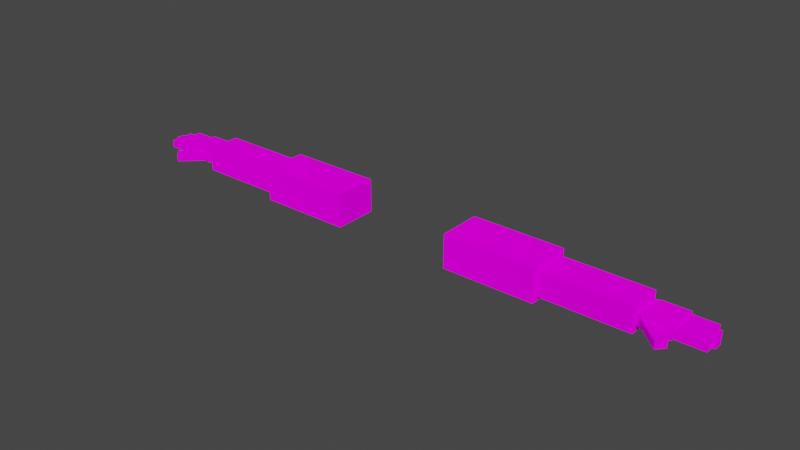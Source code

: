 # Source: 3.1_Creating_the_Armature.blend  (saved by Blender 2.90.8; exported with 4.5.12 LTS)
import bpy
from mathutils import Matrix  # noqa: F401  (used for matrix-valued properties, if any)

bpy.ops.wm.read_factory_settings(use_empty=True)
scene = bpy.context.scene
scene.name = 'Scene'

# ---- collections
col_collection = bpy.data.collections.new('Collection'); scene.collection.children.link(col_collection)

# ---- images (referenced by path relative to the original .blend; pixels are not part of the script)
import os
ASSET_DIR = os.environ.get("B2B_ASSET_DIR", "")  # directory of the original .blend (textures are referenced by path, not embedded)
HERE = os.path.dirname(os.path.abspath(__file__))  # packed textures are extracted next to this script under _unpacked/

def load_image(name, relpath, width, height, colorspace="sRGB"):
    """Load a texture the original file referenced (path relative to the .blend, or extracted next to this script)."""
    p = next((c for c in (os.path.join(HERE, relpath), os.path.join(ASSET_DIR, relpath)) if relpath and os.path.exists(c)), "")
    if p:
        img = bpy.data.images.load(p, check_existing=True)
        img.name = name
    else:  # same state as the original file: an image datablock whose file is absent (Cycles renders it pink)
        img = bpy.data.images.new(name, width, height)
        img.source = "FILE"
        img.filepath = "//" + (relpath or name)
    img.colorspace_settings.name = colorspace
    return img
img_texture_png_001 = load_image('Texture.png.001', 'Texture.png', 1024, 1024, 'sRGB')

# ---- materials (node trees are filled in below, after node groups)
mat_arms = bpy.data.materials.new('Arms')
mat_arms.use_transparent_shadow = False

# ---- material node trees
mat_arms.use_nodes = True; mat_arms.node_tree.nodes.clear()
_N = mat_arms.node_tree.nodes; _L = mat_arms.node_tree.links
n0 = _N.new('ShaderNodeOutputMaterial'); n0.name = 'Material Output'; n0.location = (300, 300)
n1 = _N.new('ShaderNodeBsdfDiffuse'); n1.name = 'Diffuse BSDF'; n1.location = (10, 300)
n1.inputs[1].default_value = 0.5
n2 = _N.new('ShaderNodeTexImage'); n2.name = 'Image Texture'; n2.location = (-280, 280)
n2.image = img_texture_png_001
_L.new(n1.outputs[0], n0.inputs[0])
_L.new(n2.outputs[0], n1.inputs[0])
n0.is_active_output = True

# ---- world
world_world = bpy.data.worlds.new('World'); scene.world = world_world
world_world.use_nodes = True; world_world.node_tree.nodes.clear()
_N = world_world.node_tree.nodes; _L = world_world.node_tree.links
n0 = _N.new('ShaderNodeOutputWorld'); n0.name = 'World Output'; n0.location = (300, 300)
n1 = _N.new('ShaderNodeBackground'); n1.name = 'Background'; n1.location = (10, 300)
n1.inputs[0].default_value = (0.05088, 0.05088, 0.05088, 1.0)
_L.new(n1.outputs[0], n0.inputs[0])
n0.is_active_output = True
world_world.color = (0.05088, 0.05088, 0.05088)
world_world.use_sun_shadow = False
world_world.sun_shadow_jitter_overblur = 0.0

# ---- meshes
me_cube_002 = bpy.data.meshes.new('Cube.002')
me_cube_002.from_pydata([(0.5113, 0.05584, -0.0409), (0.5113, 0.05584, 0.0409), (0.8061, 0.05584, -0.0409), (0.8061, 0.05584, 0.0409), (0.5113, -0.05584, -0.0409), (0.5113, -0.05584, 0.0409), (0.8061, -0.05584, -0.0409), (0.8061, -0.05584, 0.0409), (0.4758, 0.0408, -0.0409), (0.4758, 0.0408, 0.0409), (0.4758, -0.0408, -0.0409), (0.4758, -0.0408, 0.0409), (0.2018, 0.07311, -0.05606), (0.2018, 0.07311, 0.05606), (0.5104, 0.07311, -0.05606), (0.5104, 0.07311, 0.05606), (0.2018, -0.07311, -0.05606), (0.2018, -0.07311, 0.05606), (0.5104, -0.07311, -0.05606), (0.5104, -0.07311, 0.05606), (0.8061, 0.04076, -0.01858), (0.8061, 0.04076, 0.01858), (0.9135, 0.05396, -0.01858), (0.9135, 0.05396, 0.01858), (0.8061, -0.04076, -0.01858), (0.8061, -0.04076, 0.01858), (0.9135, -0.05396, -0.01858), (0.9135, -0.05396, 0.01858), (0.8255, 0.05396, -0.01858), (0.8255, 0.05396, 0.01858), (0.8255, -0.05396, -0.01858), (0.8255, -0.05396, 0.01858), (0.9455, -0.02649, -0.01214), (0.9455, -0.02649, 0.01214), (0.9779, -0.02649, -0.01214), (0.9779, -0.02649, 0.01214), (0.9455, -0.05304, -0.01214), (0.9455, -0.05304, 0.01214), (0.9779, -0.05304, -0.01214), (0.9779, -0.05304, 0.01214), (0.9133, -0.02649, -0.01214), (0.9133, -0.02649, 0.01214), (0.9454, -0.02649, -0.01214), (0.9454, -0.02649, 0.01214), (0.9133, -0.05304, -0.01214), (0.9133, -0.05304, 0.01214), (0.9454, -0.05304, -0.01214), (0.9454, -0.05304, 0.01214), (0.978, -0.02649, -0.01214), (0.978, -0.02649, 0.01214), (1.01, -0.02649, -0.01214), (1.01, -0.02649, 0.01214), (0.978, -0.05304, -0.01214), (0.978, -0.05304, 0.01214), (1.01, -0.05304, -0.01214), (1.01, -0.05304, 0.01214), (0.9133, 0.0008364, -0.01214), (0.9133, 0.0008364, 0.01214), (0.949, 0.0008364, -0.01214), (0.949, 0.0008364, 0.01214), (0.9133, -0.02571, -0.01214), (0.9133, -0.02571, 0.01214), (0.949, -0.02571, -0.01214), (0.949, -0.02571, 0.01214), (0.9492, 0.0008364, -0.01214), (0.9492, 0.0008364, 0.01214), (0.9847, 0.0008364, -0.01214), (0.9847, 0.0008364, 0.01214), (0.9492, -0.02571, -0.01214), (0.9492, -0.02571, 0.01214), (0.9847, -0.02571, -0.01214), (0.9847, -0.02571, 0.01214), (0.9849, 0.0008364, -0.01214), (0.9849, 0.0008364, 0.01214), (1.02, 0.0008364, -0.01214), (1.02, 0.0008364, 0.01214), (0.9849, -0.02571, -0.01214), (0.9849, -0.02571, 0.01214), (1.02, -0.02571, -0.01214), (1.02, -0.02571, 0.01214), (0.9133, 0.02803, -0.01214), (0.9133, 0.02803, 0.01214), (0.9454, 0.02803, -0.01214), (0.9454, 0.02803, 0.01214), (0.9133, 0.001488, -0.01214), (0.9133, 0.001488, 0.01214), (0.9454, 0.001488, -0.01214), (0.9454, 0.001488, 0.01214), (0.9455, 0.02803, -0.01214), (0.9455, 0.02803, 0.01214), (0.9779, 0.02803, -0.01214), (0.9779, 0.02803, 0.01214), (0.9455, 0.001488, -0.01214), (0.9455, 0.001488, 0.01214), (0.9779, 0.001488, -0.01214), (0.9779, 0.001488, 0.01214), (0.978, 0.02803, -0.01214), (0.978, 0.02803, 0.01214), (1.01, 0.02803, -0.01214), (1.01, 0.02803, 0.01214), (0.978, 0.001488, -0.01214), (0.978, 0.001488, 0.01214), (1.01, 0.001488, -0.01214), (1.01, 0.001488, 0.01214), (0.9133, 0.0526, -0.01105), (0.9133, 0.0526, 0.01105), (0.9399, 0.0526, -0.01105), (0.9399, 0.0526, 0.01105), (0.9133, 0.02913, -0.01105), (0.9133, 0.02913, 0.01105), (0.9399, 0.02913, -0.01105), (0.9399, 0.02913, 0.01105), (0.94, 0.0526, -0.01105), (0.94, 0.0526, 0.01105), (0.9661, 0.0526, -0.01105), (0.9661, 0.0526, 0.01105), (0.94, 0.02913, -0.01105), (0.94, 0.02913, 0.01105), (0.9661, 0.02913, -0.01105), (0.9661, 0.02913, 0.01105), (0.9662, 0.0526, -0.01105), (0.9662, 0.0526, 0.01105), (0.9924, 0.0526, -0.01105), (0.9924, 0.0526, 0.01105), (0.9662, 0.02913, -0.01105), (0.9662, 0.02913, 0.01105), (0.9924, 0.02913, -0.01105), (0.9924, 0.02913, 0.01105), (0.8458, -0.02637, -0.01214), (0.8458, -0.02637, 0.01214), (0.8739, -0.05241, -0.01214), (0.8739, -0.05241, 0.01214), (0.8224, -0.05169, -0.01214), (0.8224, -0.05169, 0.01214), (0.8505, -0.07773, -0.01214), (0.8505, -0.07773, 0.01214), (0.8742, -0.05265, -0.01214), (0.8742, -0.05265, 0.01214), (0.8996, -0.0761, -0.01214), (0.8996, -0.0761, 0.01214), (0.8508, -0.07796, -0.01214), (0.8508, -0.07796, 0.01214), (0.8761, -0.1014, -0.01214), (0.8761, -0.1014, 0.01214), (0.8998, -0.07637, -0.01214), (0.8998, -0.07637, 0.01214), (0.9252, -0.09982, -0.01214), (0.9252, -0.09982, 0.01214), (0.8764, -0.1017, -0.01214), (0.8764, -0.1017, 0.01214), (0.9018, -0.1251, -0.01214), (0.9018, -0.1251, 0.01214), (0.764, 0.05584, -0.0409), (0.764, 0.05584, 0.0409), (0.764, -0.05584, -0.0409), (0.764, -0.05584, 0.0409), (-0.5113, 0.05584, -0.0409), (-0.5113, 0.05584, 0.0409), (-0.8061, 0.05584, -0.0409), (-0.8061, 0.05584, 0.0409), (-0.5113, -0.05584, -0.0409), (-0.5113, -0.05584, 0.0409), (-0.8061, -0.05584, -0.0409), (-0.8061, -0.05584, 0.0409), (-0.4758, 0.0408, -0.0409), (-0.4758, 0.0408, 0.0409), (-0.4758, -0.0408, -0.0409), (-0.4758, -0.0408, 0.0409), (-0.2018, 0.07311, -0.05606), (-0.2018, 0.07311, 0.05606), (-0.5104, 0.07311, -0.05606), (-0.5104, 0.07311, 0.05606), (-0.2018, -0.07311, -0.05606), (-0.2018, -0.07311, 0.05606), (-0.5104, -0.07311, -0.05606), (-0.5104, -0.07311, 0.05606), (-0.8061, 0.04076, -0.01858), (-0.8061, 0.04076, 0.01858), (-0.9135, 0.05396, -0.01858), (-0.9135, 0.05396, 0.01858), (-0.8061, -0.04076, -0.01858), (-0.8061, -0.04076, 0.01858), (-0.9135, -0.05396, -0.01858), (-0.9135, -0.05396, 0.01858), (-0.8255, 0.05396, -0.01858), (-0.8255, 0.05396, 0.01858), (-0.8255, -0.05396, -0.01858), (-0.8255, -0.05396, 0.01858), (-0.9455, -0.02649, -0.01214), (-0.9455, -0.02649, 0.01214), (-0.9779, -0.02649, -0.01214), (-0.9779, -0.02649, 0.01214), (-0.9455, -0.05304, -0.01214), (-0.9455, -0.05304, 0.01214), (-0.9779, -0.05304, -0.01214), (-0.9779, -0.05304, 0.01214), (-0.9133, -0.02649, -0.01214), (-0.9133, -0.02649, 0.01214), (-0.9454, -0.02649, -0.01214), (-0.9454, -0.02649, 0.01214), (-0.9133, -0.05304, -0.01214), (-0.9133, -0.05304, 0.01214), (-0.9454, -0.05304, -0.01214), (-0.9454, -0.05304, 0.01214), (-0.978, -0.02649, -0.01214), (-0.978, -0.02649, 0.01214), (-1.01, -0.02649, -0.01214), (-1.01, -0.02649, 0.01214), (-0.978, -0.05304, -0.01214), (-0.978, -0.05304, 0.01214), (-1.01, -0.05304, -0.01214), (-1.01, -0.05304, 0.01214), (-0.9133, 0.0008365, -0.01214), (-0.9133, 0.0008365, 0.01214), (-0.949, 0.0008365, -0.01214), (-0.949, 0.0008365, 0.01214), (-0.9133, -0.02571, -0.01214), (-0.9133, -0.02571, 0.01214), (-0.949, -0.02571, -0.01214), (-0.949, -0.02571, 0.01214), (-0.9492, 0.0008365, -0.01214), (-0.9492, 0.0008365, 0.01214), (-0.9847, 0.0008365, -0.01214), (-0.9847, 0.0008365, 0.01214), (-0.9492, -0.02571, -0.01214), (-0.9492, -0.02571, 0.01214), (-0.9847, -0.02571, -0.01214), (-0.9847, -0.02571, 0.01214), (-0.9849, 0.0008365, -0.01214), (-0.9849, 0.0008365, 0.01214), (-1.02, 0.0008365, -0.01214), (-1.02, 0.0008365, 0.01214), (-0.9849, -0.02571, -0.01214), (-0.9849, -0.02571, 0.01214), (-1.02, -0.02571, -0.01214), (-1.02, -0.02571, 0.01214), (-0.9133, 0.02803, -0.01214), (-0.9133, 0.02803, 0.01214), (-0.9454, 0.02803, -0.01214), (-0.9454, 0.02803, 0.01214), (-0.9133, 0.001488, -0.01214), (-0.9133, 0.001488, 0.01214), (-0.9454, 0.001488, -0.01214), (-0.9454, 0.001488, 0.01214), (-0.9455, 0.02803, -0.01214), (-0.9455, 0.02803, 0.01214), (-0.9779, 0.02803, -0.01214), (-0.9779, 0.02803, 0.01214), (-0.9455, 0.001488, -0.01214), (-0.9455, 0.001488, 0.01214), (-0.9779, 0.001488, -0.01214), (-0.9779, 0.001488, 0.01214), (-0.978, 0.02803, -0.01214), (-0.978, 0.02803, 0.01214), (-1.01, 0.02803, -0.01214), (-1.01, 0.02803, 0.01214), (-0.978, 0.001488, -0.01214), (-0.978, 0.001488, 0.01214), (-1.01, 0.001488, -0.01214), (-1.01, 0.001488, 0.01214), (-0.9133, 0.0526, -0.01105), (-0.9133, 0.0526, 0.01105), (-0.9399, 0.0526, -0.01105), (-0.9399, 0.0526, 0.01105), (-0.9133, 0.02913, -0.01105), (-0.9133, 0.02913, 0.01105), (-0.9399, 0.02913, -0.01105), (-0.9399, 0.02913, 0.01105), (-0.94, 0.0526, -0.01105), (-0.94, 0.0526, 0.01105), (-0.9661, 0.0526, -0.01105), (-0.9661, 0.0526, 0.01105), (-0.94, 0.02913, -0.01105), (-0.94, 0.02913, 0.01105), (-0.9661, 0.02913, -0.01105), (-0.9661, 0.02913, 0.01105), (-0.9662, 0.0526, -0.01105), (-0.9662, 0.0526, 0.01105), (-0.9924, 0.0526, -0.01105), (-0.9924, 0.0526, 0.01105), (-0.9662, 0.02913, -0.01105), (-0.9662, 0.02913, 0.01105), (-0.9924, 0.02913, -0.01105), (-0.9924, 0.02913, 0.01105), (-0.8458, -0.02637, -0.01214), (-0.8458, -0.02637, 0.01214), (-0.8739, -0.05241, -0.01214), (-0.8739, -0.05241, 0.01214), (-0.8224, -0.05169, -0.01214), (-0.8224, -0.05169, 0.01214), (-0.8505, -0.07773, -0.01214), (-0.8505, -0.07773, 0.01214), (-0.8742, -0.05265, -0.01214), (-0.8742, -0.05265, 0.01214), (-0.8996, -0.0761, -0.01214), (-0.8996, -0.0761, 0.01214), (-0.8508, -0.07796, -0.01214), (-0.8508, -0.07796, 0.01214), (-0.8761, -0.1014, -0.01214), (-0.8761, -0.1014, 0.01214), (-0.8998, -0.07637, -0.01214), (-0.8998, -0.07637, 0.01214), (-0.9252, -0.09982, -0.01214), (-0.9252, -0.09982, 0.01214), (-0.8764, -0.1017, -0.01214), (-0.8764, -0.1017, 0.01214), (-0.9018, -0.1251, -0.01214), (-0.9018, -0.1251, 0.01214), (-0.764, 0.05584, -0.0409), (-0.764, 0.05584, 0.0409), (-0.764, -0.05584, -0.0409), (-0.764, -0.05584, 0.0409)], [], [(152, 153, 3, 2), (2, 3, 7, 6), (154, 155, 5, 4), (5, 1, 9, 11), (152, 154, 4, 0), (155, 153, 1, 5), (10, 11, 9, 8), (4, 5, 11, 10), (1, 0, 8, 9), (0, 4, 10, 8), (12, 13, 15, 14), (14, 15, 19, 18), (18, 19, 17, 16), (16, 17, 13, 12), (14, 18, 16, 12), (19, 15, 13, 17), (28, 29, 23, 22), (22, 23, 27, 26), (30, 31, 25, 24), (24, 25, 21, 20), (28, 30, 24, 20), (31, 29, 21, 25), (27, 23, 29, 31), (22, 26, 30, 28), (26, 27, 31, 30), (20, 21, 29, 28), (32, 33, 35, 34), (34, 35, 39, 38), (38, 39, 37, 36), (36, 37, 33, 32), (34, 38, 36, 32), (39, 35, 33, 37), (40, 41, 43, 42), (42, 43, 47, 46), (46, 47, 45, 44), (44, 45, 41, 40), (42, 46, 44, 40), (47, 43, 41, 45), (48, 49, 51, 50), (50, 51, 55, 54), (54, 55, 53, 52), (52, 53, 49, 48), (50, 54, 52, 48), (55, 51, 49, 53), (56, 57, 59, 58), (58, 59, 63, 62), (62, 63, 61, 60), (60, 61, 57, 56), (58, 62, 60, 56), (63, 59, 57, 61), (64, 65, 67, 66), (66, 67, 71, 70), (70, 71, 69, 68), (68, 69, 65, 64), (66, 70, 68, 64), (71, 67, 65, 69), (72, 73, 75, 74), (74, 75, 79, 78), (78, 79, 77, 76), (76, 77, 73, 72), (74, 78, 76, 72), (79, 75, 73, 77), (80, 81, 83, 82), (82, 83, 87, 86), (86, 87, 85, 84), (84, 85, 81, 80), (82, 86, 84, 80), (87, 83, 81, 85), (88, 89, 91, 90), (90, 91, 95, 94), (94, 95, 93, 92), (92, 93, 89, 88), (90, 94, 92, 88), (95, 91, 89, 93), (96, 97, 99, 98), (98, 99, 103, 102), (102, 103, 101, 100), (100, 101, 97, 96), (98, 102, 100, 96), (103, 99, 97, 101), (104, 105, 107, 106), (106, 107, 111, 110), (110, 111, 109, 108), (108, 109, 105, 104), (106, 110, 108, 104), (111, 107, 105, 109), (112, 113, 115, 114), (114, 115, 119, 118), (118, 119, 117, 116), (116, 117, 113, 112), (114, 118, 116, 112), (119, 115, 113, 117), (120, 121, 123, 122), (122, 123, 127, 126), (126, 127, 125, 124), (124, 125, 121, 120), (122, 126, 124, 120), (127, 123, 121, 125), (128, 129, 131, 130), (130, 131, 135, 134), (134, 135, 133, 132), (132, 133, 129, 128), (130, 134, 132, 128), (135, 131, 129, 133), (136, 137, 139, 138), (138, 139, 143, 142), (142, 143, 141, 140), (140, 141, 137, 136), (138, 142, 140, 136), (143, 139, 137, 141), (144, 145, 147, 146), (146, 147, 151, 150), (150, 151, 149, 148), (148, 149, 145, 144), (146, 150, 148, 144), (151, 147, 145, 149), (7, 3, 153, 155), (2, 6, 154, 152), (6, 7, 155, 154), (0, 1, 153, 152), (308, 158, 159, 309), (158, 162, 163, 159), (310, 160, 161, 311), (161, 167, 165, 157), (308, 156, 160, 310), (311, 161, 157, 309), (166, 164, 165, 167), (160, 166, 167, 161), (157, 165, 164, 156), (156, 164, 166, 160), (168, 170, 171, 169), (170, 174, 175, 171), (174, 172, 173, 175), (172, 168, 169, 173), (170, 168, 172, 174), (175, 173, 169, 171), (184, 178, 179, 185), (178, 182, 183, 179), (186, 180, 181, 187), (180, 176, 177, 181), (184, 176, 180, 186), (187, 181, 177, 185), (183, 187, 185, 179), (178, 184, 186, 182), (182, 186, 187, 183), (176, 184, 185, 177), (188, 190, 191, 189), (190, 194, 195, 191), (194, 192, 193, 195), (192, 188, 189, 193), (190, 188, 192, 194), (195, 193, 189, 191), (196, 198, 199, 197), (198, 202, 203, 199), (202, 200, 201, 203), (200, 196, 197, 201), (198, 196, 200, 202), (203, 201, 197, 199), (204, 206, 207, 205), (206, 210, 211, 207), (210, 208, 209, 211), (208, 204, 205, 209), (206, 204, 208, 210), (211, 209, 205, 207), (212, 214, 215, 213), (214, 218, 219, 215), (218, 216, 217, 219), (216, 212, 213, 217), (214, 212, 216, 218), (219, 217, 213, 215), (220, 222, 223, 221), (222, 226, 227, 223), (226, 224, 225, 227), (224, 220, 221, 225), (222, 220, 224, 226), (227, 225, 221, 223), (228, 230, 231, 229), (230, 234, 235, 231), (234, 232, 233, 235), (232, 228, 229, 233), (230, 228, 232, 234), (235, 233, 229, 231), (236, 238, 239, 237), (238, 242, 243, 239), (242, 240, 241, 243), (240, 236, 237, 241), (238, 236, 240, 242), (243, 241, 237, 239), (244, 246, 247, 245), (246, 250, 251, 247), (250, 248, 249, 251), (248, 244, 245, 249), (246, 244, 248, 250), (251, 249, 245, 247), (252, 254, 255, 253), (254, 258, 259, 255), (258, 256, 257, 259), (256, 252, 253, 257), (254, 252, 256, 258), (259, 257, 253, 255), (260, 262, 263, 261), (262, 266, 267, 263), (266, 264, 265, 267), (264, 260, 261, 265), (262, 260, 264, 266), (267, 265, 261, 263), (268, 270, 271, 269), (270, 274, 275, 271), (274, 272, 273, 275), (272, 268, 269, 273), (270, 268, 272, 274), (275, 273, 269, 271), (276, 278, 279, 277), (278, 282, 283, 279), (282, 280, 281, 283), (280, 276, 277, 281), (278, 276, 280, 282), (283, 281, 277, 279), (284, 286, 287, 285), (286, 290, 291, 287), (290, 288, 289, 291), (288, 284, 285, 289), (286, 284, 288, 290), (291, 289, 285, 287), (292, 294, 295, 293), (294, 298, 299, 295), (298, 296, 297, 299), (296, 292, 293, 297), (294, 292, 296, 298), (299, 297, 293, 295), (300, 302, 303, 301), (302, 306, 307, 303), (306, 304, 305, 307), (304, 300, 301, 305), (302, 300, 304, 306), (307, 305, 301, 303), (163, 311, 309, 159), (158, 308, 310, 162), (162, 310, 311, 163), (156, 308, 309, 157)])
_uv = me_cube_002.uv_layers.new(name='UVMap')
_uv.uv.foreach_set('vector', [0.3517, 0.4261, 0.3517, 0.3839, 0.3735, 0.3839, 0.3735, 0.4261, 0.3723, 0.3839, 0.33, 0.3839, 0.33, 0.3261, 0.3723, 0.3261, 0.1842, 0.3489, 0.1736, 0.3489, 0.1736, 0.3169, 0.1842, 0.3169, 0.1486, 0.3166, 0.1342, 0.3166, 0.1361, 0.3121, 0.1467, 0.3121, 0.163, 0.3493, 0.1486, 0.3493, 0.1486, 0.3166, 0.163, 0.3166, 0.1486, 0.3493, 0.1342, 0.3493, 0.1342, 0.3166, 0.1486, 0.3166, 0.163, 0.3595, 0.163, 0.3489, 0.1736, 0.3489, 0.1736, 0.3595, 0.1842, 0.3169, 0.1736, 0.3169, 0.1736, 0.3121, 0.1842, 0.3121, 0.163, 0.3441, 0.1736, 0.3441, 0.1736, 0.3489, 0.163, 0.3489, 0.163, 0.3166, 0.1486, 0.3166, 0.1506, 0.3121, 0.1611, 0.3121, 0.1139, 0.4225, 0.103, 0.4225, 0.103, 0.3926, 0.1139, 0.3926, 0.07472, 0.4225, 0.08557, 0.4225, 0.08557, 0.4366, 0.07472, 0.4366, 0.103, 0.4225, 0.09217, 0.4225, 0.09217, 0.3926, 0.103, 0.3926, 0.07472, 0.4366, 0.06387, 0.4366, 0.06387, 0.4225, 0.07472, 0.4225, 0.06387, 0.3926, 0.07802, 0.3926, 0.07802, 0.4225, 0.06387, 0.4225, 0.09217, 0.4225, 0.07802, 0.4225, 0.07802, 0.3926, 0.09217, 0.3926, 0.6628, 0.4381, 0.6542, 0.4381, 0.6542, 0.4178, 0.6628, 0.4178, 0.6456, 0.4428, 0.637, 0.4428, 0.637, 0.4178, 0.6456, 0.4178, 0.6542, 0.4222, 0.6456, 0.4222, 0.6456, 0.4178, 0.6542, 0.4178, 0.6628, 0.4178, 0.6714, 0.4178, 0.6714, 0.4366, 0.6628, 0.4366, 0.6574, 0.4178, 0.6574, 0.3928, 0.6619, 0.3958, 0.6619, 0.4147, 0.6822, 0.4178, 0.6822, 0.3928, 0.6867, 0.3958, 0.6867, 0.4147, 0.6619, 0.4178, 0.6619, 0.3928, 0.6822, 0.3928, 0.6822, 0.4178, 0.637, 0.4178, 0.637, 0.3928, 0.6574, 0.3928, 0.6574, 0.4178, 0.6542, 0.4426, 0.6456, 0.4426, 0.6456, 0.4222, 0.6542, 0.4222, 0.6628, 0.4426, 0.6542, 0.4426, 0.6542, 0.4381, 0.6628, 0.4381, 0.8829, 0.3989, 0.8728, 0.3989, 0.8728, 0.3853, 0.8829, 0.3853, 0.8848, 0.3718, 0.895, 0.3718, 0.895, 0.3829, 0.8848, 0.3829, 0.894, 0.3556, 0.8839, 0.3556, 0.8839, 0.342, 0.894, 0.342, 0.8931, 0.3853, 0.9032, 0.3853, 0.9032, 0.3964, 0.8931, 0.3964, 0.8626, 0.3718, 0.8737, 0.3718, 0.8737, 0.3853, 0.8626, 0.3853, 0.8829, 0.3704, 0.8718, 0.3704, 0.8718, 0.3569, 0.8829, 0.3569, 0.5917, 0.3292, 0.5843, 0.3292, 0.5843, 0.3194, 0.5917, 0.3194, 0.5526, 0.3401, 0.56, 0.3401, 0.56, 0.3482, 0.5526, 0.3482, 0.5762, 0.3401, 0.5688, 0.3401, 0.5688, 0.3303, 0.5762, 0.3303, 0.5991, 0.3275, 0.5917, 0.3275, 0.5917, 0.3194, 0.5991, 0.3194, 0.5526, 0.3303, 0.5607, 0.3303, 0.5607, 0.3401, 0.5526, 0.3401, 0.5688, 0.3401, 0.5607, 0.3401, 0.5607, 0.3303, 0.5688, 0.3303, 0.8328, 0.398, 0.8226, 0.398, 0.8226, 0.3845, 0.8328, 0.3845, 0.8515, 0.3989, 0.8617, 0.3989, 0.8617, 0.41, 0.8515, 0.41, 0.8472, 0.398, 0.8371, 0.398, 0.8371, 0.3845, 0.8472, 0.3845, 0.894, 0.3271, 0.9042, 0.3271, 0.9042, 0.3382, 0.894, 0.3382, 0.8737, 0.3718, 0.8848, 0.3718, 0.8848, 0.3853, 0.8737, 0.3853, 0.8839, 0.3556, 0.8728, 0.3556, 0.8728, 0.342, 0.8839, 0.342, 0.5811, 0.3186, 0.5737, 0.3186, 0.5737, 0.3077, 0.5811, 0.3077, 0.5885, 0.3077, 0.5959, 0.3077, 0.5959, 0.3158, 0.5885, 0.3158, 0.5762, 0.3303, 0.5688, 0.3303, 0.5688, 0.3194, 0.5762, 0.3194, 0.591, 0.339, 0.5984, 0.339, 0.5984, 0.3471, 0.591, 0.3471, 0.5526, 0.3194, 0.5607, 0.3194, 0.5607, 0.3303, 0.5526, 0.3303, 0.5688, 0.3303, 0.5607, 0.3303, 0.5607, 0.3194, 0.5688, 0.3194, 0.8617, 0.3718, 0.8515, 0.3718, 0.8515, 0.3569, 0.8617, 0.3569, 0.8472, 0.4091, 0.8371, 0.4091, 0.8371, 0.398, 0.8472, 0.398, 0.8718, 0.3718, 0.8617, 0.3718, 0.8617, 0.3569, 0.8718, 0.3569, 0.8829, 0.3964, 0.8931, 0.3964, 0.8931, 0.4075, 0.8829, 0.4075, 0.8515, 0.3271, 0.8626, 0.3271, 0.8626, 0.342, 0.8515, 0.342, 0.8626, 0.3569, 0.8515, 0.3569, 0.8515, 0.342, 0.8626, 0.342, 0.8728, 0.3569, 0.8626, 0.3569, 0.8626, 0.342, 0.8728, 0.342, 0.8328, 0.4091, 0.8226, 0.4091, 0.8226, 0.398, 0.8328, 0.398, 0.8728, 0.342, 0.8626, 0.342, 0.8626, 0.3271, 0.8728, 0.3271, 0.894, 0.342, 0.9042, 0.342, 0.9042, 0.3531, 0.894, 0.3531, 0.8226, 0.356, 0.8338, 0.356, 0.8338, 0.3709, 0.8226, 0.3709, 0.8482, 0.3709, 0.8371, 0.3709, 0.8371, 0.356, 0.8482, 0.356, 0.5885, 0.3175, 0.5811, 0.3175, 0.5811, 0.3077, 0.5885, 0.3077, 0.56, 0.3401, 0.5674, 0.3401, 0.5674, 0.3482, 0.56, 0.3482, 0.5917, 0.339, 0.5843, 0.339, 0.5843, 0.3292, 0.5917, 0.3292, 0.5674, 0.3401, 0.5748, 0.3401, 0.5748, 0.3482, 0.5674, 0.3482, 0.5762, 0.3194, 0.5843, 0.3194, 0.5843, 0.3292, 0.5762, 0.3292, 0.5843, 0.339, 0.5762, 0.339, 0.5762, 0.3292, 0.5843, 0.3292, 0.8728, 0.3989, 0.8626, 0.3989, 0.8626, 0.3853, 0.8728, 0.3853, 0.8931, 0.3964, 0.8829, 0.3964, 0.8829, 0.3853, 0.8931, 0.3853, 0.8617, 0.3989, 0.8515, 0.3989, 0.8515, 0.3853, 0.8617, 0.3853, 0.8931, 0.3964, 0.9032, 0.3964, 0.9032, 0.4075, 0.8931, 0.4075, 0.8226, 0.3709, 0.8338, 0.3709, 0.8338, 0.3845, 0.8226, 0.3845, 0.8839, 0.3407, 0.8728, 0.3407, 0.8728, 0.3271, 0.8839, 0.3271, 0.894, 0.3407, 0.8839, 0.3407, 0.8839, 0.3271, 0.894, 0.3271, 0.895, 0.3718, 0.9051, 0.3718, 0.9051, 0.3829, 0.895, 0.3829, 0.8931, 0.3704, 0.8829, 0.3704, 0.8829, 0.3569, 0.8931, 0.3569, 0.8931, 0.3569, 0.9032, 0.3569, 0.9032, 0.368, 0.8931, 0.368, 0.8482, 0.3845, 0.8371, 0.3845, 0.8371, 0.3709, 0.8482, 0.3709, 0.8515, 0.3718, 0.8626, 0.3718, 0.8626, 0.3853, 0.8515, 0.3853, 0.5661, 0.3563, 0.5594, 0.3563, 0.5594, 0.3482, 0.5661, 0.3482, 0.5729, 0.3554, 0.5661, 0.3554, 0.5661, 0.3482, 0.5729, 0.3482, 0.5594, 0.3563, 0.5526, 0.3563, 0.5526, 0.3482, 0.5594, 0.3482, 0.5959, 0.3077, 0.6026, 0.3077, 0.6026, 0.3149, 0.5959, 0.3149, 0.5917, 0.3292, 0.5989, 0.3292, 0.5989, 0.3373, 0.5917, 0.3373, 0.5982, 0.3552, 0.591, 0.3552, 0.591, 0.3471, 0.5982, 0.3471, 0.8709, 0.4204, 0.8617, 0.4204, 0.8617, 0.4095, 0.8709, 0.4095, 0.9134, 0.3577, 0.9226, 0.3577, 0.9226, 0.3675, 0.9134, 0.3675, 0.8319, 0.4201, 0.8226, 0.4201, 0.8226, 0.4091, 0.8319, 0.4091, 0.9134, 0.407, 0.9226, 0.407, 0.9226, 0.4168, 0.9134, 0.4168, 0.9051, 0.3718, 0.915, 0.3718, 0.915, 0.3827, 0.9051, 0.3827, 0.8469, 0.4201, 0.8371, 0.4201, 0.8371, 0.4091, 0.8469, 0.4091, 0.8607, 0.4209, 0.8515, 0.4209, 0.8515, 0.41, 0.8607, 0.41, 0.9134, 0.3853, 0.9226, 0.3853, 0.9226, 0.3951, 0.9134, 0.3951, 0.8811, 0.4204, 0.8718, 0.4204, 0.8718, 0.4095, 0.8811, 0.4095, 0.9134, 0.3959, 0.9226, 0.3959, 0.9226, 0.4058, 0.9134, 0.4058, 0.9042, 0.342, 0.914, 0.342, 0.914, 0.353, 0.9042, 0.353, 0.914, 0.3381, 0.9042, 0.3381, 0.9042, 0.3271, 0.914, 0.3271, 0.5836, 0.3476, 0.5762, 0.3476, 0.5762, 0.339, 0.5836, 0.339, 0.5836, 0.3476, 0.591, 0.3476, 0.591, 0.3553, 0.5836, 0.3553, 0.591, 0.3476, 0.5836, 0.3476, 0.5836, 0.339, 0.591, 0.339, 0.5836, 0.3553, 0.5762, 0.3553, 0.5762, 0.3476, 0.5836, 0.3476, 0.5526, 0.3077, 0.5631, 0.3077, 0.5631, 0.3194, 0.5526, 0.3194, 0.5737, 0.3194, 0.5631, 0.3194, 0.5631, 0.3077, 0.5737, 0.3077, 0.8718, 0.4095, 0.8617, 0.4095, 0.8617, 0.3989, 0.8718, 0.3989, 0.9032, 0.407, 0.9134, 0.407, 0.9134, 0.4176, 0.9032, 0.4176, 0.882, 0.4095, 0.8718, 0.4095, 0.8718, 0.3989, 0.882, 0.3989, 0.8931, 0.4075, 0.9032, 0.4075, 0.9032, 0.4181, 0.8931, 0.4181, 0.8226, 0.3416, 0.8371, 0.3416, 0.8371, 0.356, 0.8226, 0.356, 0.8371, 0.3416, 0.8226, 0.3416, 0.8226, 0.3271, 0.8371, 0.3271, 0.9134, 0.3675, 0.9032, 0.3675, 0.9032, 0.3569, 0.9134, 0.3569, 0.9032, 0.3964, 0.9134, 0.3964, 0.9134, 0.407, 0.9032, 0.407, 0.9134, 0.3959, 0.9032, 0.3959, 0.9032, 0.3853, 0.9134, 0.3853, 0.8829, 0.4075, 0.8931, 0.4075, 0.8931, 0.4181, 0.8829, 0.4181, 0.8371, 0.3271, 0.8515, 0.3271, 0.8515, 0.3416, 0.8371, 0.3416, 0.8515, 0.356, 0.8371, 0.356, 0.8371, 0.3416, 0.8515, 0.3416, 0.394, 0.3839, 0.394, 0.3261, 0.4157, 0.3261, 0.4157, 0.3839, 0.394, 0.3261, 0.394, 0.3839, 0.3723, 0.3839, 0.3723, 0.3261, 0.33, 0.4261, 0.33, 0.3839, 0.3517, 0.3839, 0.3517, 0.4261, 0.1736, 0.3441, 0.163, 0.3441, 0.163, 0.3121, 0.1736, 0.3121, 0.3517, 0.4261, 0.3735, 0.4261, 0.3735, 0.3839, 0.3517, 0.3839, 0.3723, 0.3839, 0.3723, 0.3261, 0.33, 0.3261, 0.33, 0.3839, 0.1842, 0.3489, 0.1842, 0.3169, 0.1736, 0.3169, 0.1736, 0.3489, 0.1486, 0.3166, 0.1467, 0.3121, 0.1361, 0.3121, 0.1342, 0.3166, 0.163, 0.3493, 0.163, 0.3166, 0.1486, 0.3166, 0.1486, 0.3493, 0.1486, 0.3493, 0.1486, 0.3166, 0.1342, 0.3166, 0.1342, 0.3493, 0.163, 0.3595, 0.1736, 0.3595, 0.1736, 0.3489, 0.163, 0.3489, 0.1842, 0.3169, 0.1842, 0.3121, 0.1736, 0.3121, 0.1736, 0.3169, 0.163, 0.3441, 0.163, 0.3489, 0.1736, 0.3489, 0.1736, 0.3441, 0.163, 0.3166, 0.1611, 0.3121, 0.1506, 0.3121, 0.1486, 0.3166, 0.1139, 0.4225, 0.1139, 0.3926, 0.103, 0.3926, 0.103, 0.4225, 0.07472, 0.4225, 0.07472, 0.4366, 0.08557, 0.4366, 0.08557, 0.4225, 0.103, 0.4225, 0.103, 0.3926, 0.09217, 0.3926, 0.09217, 0.4225, 0.07472, 0.4366, 0.07472, 0.4225, 0.06387, 0.4225, 0.06387, 0.4366, 0.06387, 0.3926, 0.06387, 0.4225, 0.07802, 0.4225, 0.07802, 0.3926, 0.09217, 0.4225, 0.09217, 0.3926, 0.07802, 0.3926, 0.07802, 0.4225, 0.6628, 0.4381, 0.6628, 0.4178, 0.6542, 0.4178, 0.6542, 0.4381, 0.6456, 0.4428, 0.6456, 0.4178, 0.637, 0.4178, 0.637, 0.4428, 0.6542, 0.4222, 0.6542, 0.4178, 0.6456, 0.4178, 0.6456, 0.4222, 0.6628, 0.4178, 0.6628, 0.4366, 0.6714, 0.4366, 0.6714, 0.4178, 0.6574, 0.4178, 0.6619, 0.4147, 0.6619, 0.3958, 0.6574, 0.3928, 0.6822, 0.4178, 0.6867, 0.4147, 0.6867, 0.3958, 0.6822, 0.3928, 0.6619, 0.4178, 0.6822, 0.4178, 0.6822, 0.3928, 0.6619, 0.3928, 0.637, 0.4178, 0.6574, 0.4178, 0.6574, 0.3928, 0.637, 0.3928, 0.6542, 0.4426, 0.6542, 0.4222, 0.6456, 0.4222, 0.6456, 0.4426, 0.6628, 0.4426, 0.6628, 0.4381, 0.6542, 0.4381, 0.6542, 0.4426, 0.8829, 0.3989, 0.8829, 0.3853, 0.8728, 0.3853, 0.8728, 0.3989, 0.8848, 0.3718, 0.8848, 0.3829, 0.895, 0.3829, 0.895, 0.3718, 0.894, 0.3556, 0.894, 0.342, 0.8839, 0.342, 0.8839, 0.3556, 0.8931, 0.3853, 0.8931, 0.3964, 0.9032, 0.3964, 0.9032, 0.3853, 0.8626, 0.3718, 0.8626, 0.3853, 0.8737, 0.3853, 0.8737, 0.3718, 0.8829, 0.3704, 0.8829, 0.3569, 0.8718, 0.3569, 0.8718, 0.3704, 0.5917, 0.3292, 0.5917, 0.3194, 0.5843, 0.3194, 0.5843, 0.3292, 0.5526, 0.3401, 0.5526, 0.3482, 0.56, 0.3482, 0.56, 0.3401, 0.5762, 0.3401, 0.5762, 0.3303, 0.5688, 0.3303, 0.5688, 0.3401, 0.5991, 0.3275, 0.5991, 0.3194, 0.5917, 0.3194, 0.5917, 0.3275, 0.5526, 0.3303, 0.5526, 0.3401, 0.5607, 0.3401, 0.5607, 0.3303, 0.5688, 0.3401, 0.5688, 0.3303, 0.5607, 0.3303, 0.5607, 0.3401, 0.8328, 0.398, 0.8328, 0.3845, 0.8226, 0.3845, 0.8226, 0.398, 0.8515, 0.3989, 0.8515, 0.41, 0.8617, 0.41, 0.8617, 0.3989, 0.8472, 0.398, 0.8472, 0.3845, 0.8371, 0.3845, 0.8371, 0.398, 0.894, 0.3271, 0.894, 0.3382, 0.9042, 0.3382, 0.9042, 0.3271, 0.8737, 0.3718, 0.8737, 0.3853, 0.8848, 0.3853, 0.8848, 0.3718, 0.8839, 0.3556, 0.8839, 0.342, 0.8728, 0.342, 0.8728, 0.3556, 0.5811, 0.3186, 0.5811, 0.3077, 0.5737, 0.3077, 0.5737, 0.3186, 0.5885, 0.3077, 0.5885, 0.3158, 0.5959, 0.3158, 0.5959, 0.3077, 0.5762, 0.3303, 0.5762, 0.3194, 0.5688, 0.3194, 0.5688, 0.3303, 0.591, 0.339, 0.591, 0.3471, 0.5984, 0.3471, 0.5984, 0.339, 0.5526, 0.3194, 0.5526, 0.3303, 0.5607, 0.3303, 0.5607, 0.3194, 0.5688, 0.3303, 0.5688, 0.3194, 0.5607, 0.3194, 0.5607, 0.3303, 0.8617, 0.3718, 0.8617, 0.3569, 0.8515, 0.3569, 0.8515, 0.3718, 0.8472, 0.4091, 0.8472, 0.398, 0.8371, 0.398, 0.8371, 0.4091, 0.8718, 0.3718, 0.8718, 0.3569, 0.8617, 0.3569, 0.8617, 0.3718, 0.8829, 0.3964, 0.8829, 0.4075, 0.8931, 0.4075, 0.8931, 0.3964, 0.8515, 0.3271, 0.8515, 0.342, 0.8626, 0.342, 0.8626, 0.3271, 0.8626, 0.3569, 0.8626, 0.342, 0.8515, 0.342, 0.8515, 0.3569, 0.8728, 0.3569, 0.8728, 0.342, 0.8626, 0.342, 0.8626, 0.3569, 0.8328, 0.4091, 0.8328, 0.398, 0.8226, 0.398, 0.8226, 0.4091, 0.8728, 0.342, 0.8728, 0.3271, 0.8626, 0.3271, 0.8626, 0.342, 0.894, 0.342, 0.894, 0.3531, 0.9042, 0.3531, 0.9042, 0.342, 0.8226, 0.356, 0.8226, 0.3709, 0.8338, 0.3709, 0.8338, 0.356, 0.8482, 0.3709, 0.8482, 0.356, 0.8371, 0.356, 0.8371, 0.3709, 0.5885, 0.3175, 0.5885, 0.3077, 0.5811, 0.3077, 0.5811, 0.3175, 0.56, 0.3401, 0.56, 0.3482, 0.5674, 0.3482, 0.5674, 0.3401, 0.5917, 0.339, 0.5917, 0.3292, 0.5843, 0.3292, 0.5843, 0.339, 0.5674, 0.3401, 0.5674, 0.3482, 0.5748, 0.3482, 0.5748, 0.3401, 0.5762, 0.3194, 0.5762, 0.3292, 0.5843, 0.3292, 0.5843, 0.3194, 0.5843, 0.339, 0.5843, 0.3292, 0.5762, 0.3292, 0.5762, 0.339, 0.8728, 0.3989, 0.8728, 0.3853, 0.8626, 0.3853, 0.8626, 0.3989, 0.8931, 0.3964, 0.8931, 0.3853, 0.8829, 0.3853, 0.8829, 0.3964, 0.8617, 0.3989, 0.8617, 0.3853, 0.8515, 0.3853, 0.8515, 0.3989, 0.8931, 0.3964, 0.8931, 0.4075, 0.9032, 0.4075, 0.9032, 0.3964, 0.8226, 0.3709, 0.8226, 0.3845, 0.8338, 0.3845, 0.8338, 0.3709, 0.8839, 0.3407, 0.8839, 0.3271, 0.8728, 0.3271, 0.8728, 0.3407, 0.894, 0.3407, 0.894, 0.3271, 0.8839, 0.3271, 0.8839, 0.3407, 0.895, 0.3718, 0.895, 0.3829, 0.9051, 0.3829, 0.9051, 0.3718, 0.8931, 0.3704, 0.8931, 0.3569, 0.8829, 0.3569, 0.8829, 0.3704, 0.8931, 0.3569, 0.8931, 0.368, 0.9032, 0.368, 0.9032, 0.3569, 0.8482, 0.3845, 0.8482, 0.3709, 0.8371, 0.3709, 0.8371, 0.3845, 0.8515, 0.3718, 0.8515, 0.3853, 0.8626, 0.3853, 0.8626, 0.3718, 0.5661, 0.3563, 0.5661, 0.3482, 0.5594, 0.3482, 0.5594, 0.3563, 0.5729, 0.3554, 0.5729, 0.3482, 0.5661, 0.3482, 0.5661, 0.3554, 0.5594, 0.3563, 0.5594, 0.3482, 0.5526, 0.3482, 0.5526, 0.3563, 0.5959, 0.3077, 0.5959, 0.3149, 0.6026, 0.3149, 0.6026, 0.3077, 0.5917, 0.3292, 0.5917, 0.3373, 0.5989, 0.3373, 0.5989, 0.3292, 0.5982, 0.3552, 0.5982, 0.3471, 0.591, 0.3471, 0.591, 0.3552, 0.8709, 0.4204, 0.8709, 0.4095, 0.8617, 0.4095, 0.8617, 0.4204, 0.9134, 0.3577, 0.9134, 0.3675, 0.9226, 0.3675, 0.9226, 0.3577, 0.8319, 0.4201, 0.8319, 0.4091, 0.8226, 0.4091, 0.8226, 0.4201, 0.9134, 0.407, 0.9134, 0.4168, 0.9226, 0.4168, 0.9226, 0.407, 0.9051, 0.3718, 0.9051, 0.3827, 0.915, 0.3827, 0.915, 0.3718, 0.8469, 0.4201, 0.8469, 0.4091, 0.8371, 0.4091, 0.8371, 0.4201, 0.8607, 0.4209, 0.8607, 0.41, 0.8515, 0.41, 0.8515, 0.4209, 0.9134, 0.3853, 0.9134, 0.3951, 0.9226, 0.3951, 0.9226, 0.3853, 0.8811, 0.4204, 0.8811, 0.4095, 0.8718, 0.4095, 0.8718, 0.4204, 0.9134, 0.3959, 0.9134, 0.4058, 0.9226, 0.4058, 0.9226, 0.3959, 0.9042, 0.342, 0.9042, 0.353, 0.914, 0.353, 0.914, 0.342, 0.914, 0.3381, 0.914, 0.3271, 0.9042, 0.3271, 0.9042, 0.3381, 0.5836, 0.3476, 0.5836, 0.339, 0.5762, 0.339, 0.5762, 0.3476, 0.5836, 0.3476, 0.5836, 0.3553, 0.591, 0.3553, 0.591, 0.3476, 0.591, 0.3476, 0.591, 0.339, 0.5836, 0.339, 0.5836, 0.3476, 0.5836, 0.3553, 0.5836, 0.3476, 0.5762, 0.3476, 0.5762, 0.3553, 0.5526, 0.3077, 0.5526, 0.3194, 0.5631, 0.3194, 0.5631, 0.3077, 0.5737, 0.3194, 0.5737, 0.3077, 0.5631, 0.3077, 0.5631, 0.3194, 0.8718, 0.4095, 0.8718, 0.3989, 0.8617, 0.3989, 0.8617, 0.4095, 0.9032, 0.407, 0.9032, 0.4176, 0.9134, 0.4176, 0.9134, 0.407, 0.882, 0.4095, 0.882, 0.3989, 0.8718, 0.3989, 0.8718, 0.4095, 0.8931, 0.4075, 0.8931, 0.4181, 0.9032, 0.4181, 0.9032, 0.4075, 0.8226, 0.3416, 0.8226, 0.356, 0.8371, 0.356, 0.8371, 0.3416, 0.8371, 0.3416, 0.8371, 0.3271, 0.8226, 0.3271, 0.8226, 0.3416, 0.9134, 0.3675, 0.9134, 0.3569, 0.9032, 0.3569, 0.9032, 0.3675, 0.9032, 0.3964, 0.9032, 0.407, 0.9134, 0.407, 0.9134, 0.3964, 0.9134, 0.3959, 0.9134, 0.3853, 0.9032, 0.3853, 0.9032, 0.3959, 0.8829, 0.4075, 0.8829, 0.4181, 0.8931, 0.4181, 0.8931, 0.4075, 0.8371, 0.3271, 0.8371, 0.3416, 0.8515, 0.3416, 0.8515, 0.3271, 0.8515, 0.356, 0.8515, 0.3416, 0.8371, 0.3416, 0.8371, 0.356, 0.394, 0.3839, 0.4157, 0.3839, 0.4157, 0.3261, 0.394, 0.3261, 0.394, 0.3261, 0.3723, 0.3261, 0.3723, 0.3839, 0.394, 0.3839, 0.33, 0.4261, 0.3517, 0.4261, 0.3517, 0.3839, 0.33, 0.3839, 0.1736, 0.3441, 0.1736, 0.3121, 0.163, 0.3121, 0.163, 0.3441])
me_cube_002.materials.append(mat_arms)
me_cube_002.use_remesh_fix_poles = True
me_cube_002.use_remesh_preserve_attributes = False
me_cube_002.use_mirror_vertex_groups = False
me_cube_002.update()
arm_armature = bpy.data.armatures.new('Armature')  # bones are not reproduced

# ---- objects
ob_arms = bpy.data.objects.new('arms', me_cube_002)
ob_arms_rig = bpy.data.objects.new('Arms_Rig', arm_armature)

# ---- transforms, parenting, visibility, modifiers, constraints
ob_arms.location = (0.0, 0.0, 0.0)
ob_arms.lock_location = (True, True, True)
ob_arms.lock_rotation = (True, True, True)
ob_arms.lock_scale = (True, True, True)
ob_arms.lineart.crease_threshold = 0.0
ob_arms_rig.location = (0.0, 0.0, 0.0)
ob_arms_rig.show_in_front = True
ob_arms_rig.lineart.crease_threshold = 0.0

# ---- collection membership
col_collection.objects.link(ob_arms)
col_collection.objects.link(ob_arms_rig)

# ---- scene / render settings (as saved in the file)
scene.frame_start = 1; scene.frame_end = 250; scene.frame_set(1)
scene.render.engine = 'BLENDER_EEVEE_NEXT'
scene.render.fps = 25
scene.cycles.use_denoising = False
scene.cycles.samples = 128
scene.cycles.sampling_pattern = 'TABULATED_SOBOL'
scene.cycles.use_adaptive_sampling = False
scene.cycles.use_light_tree = False
scene.view_settings.view_transform = 'Filmic'
bpy.context.view_layer.update()

# ---- added for rendering (the .blend has no active camera and no usable light): camera, sun
cam_auto = bpy.data.cameras.new('AutoCamera')
cam_auto.lens = 50.0
cam_auto.sensor_width = 36.0
cam_auto.clip_end = 1000.0
ob_auto_camera = bpy.data.objects.new('AutoCamera', cam_auto)
scene.collection.objects.link(ob_auto_camera)
ob_auto_camera.location = (1.90002, -2.30604, 1.52002)
ob_auto_camera.rotation_euler = (1.09748, -7.21219e-08, 0.694738)
scene.camera = ob_auto_camera
light_auto_sun = bpy.data.lights.new('AutoSun', 'SUN')
light_auto_sun.energy = 3.0
light_auto_sun.angle = 0.0523599
ob_auto_sun = bpy.data.objects.new('AutoSun', light_auto_sun)
scene.collection.objects.link(ob_auto_sun)
ob_auto_sun.rotation_euler = (0.872665, 0.174533, 0.523599)
bpy.context.view_layer.update()
